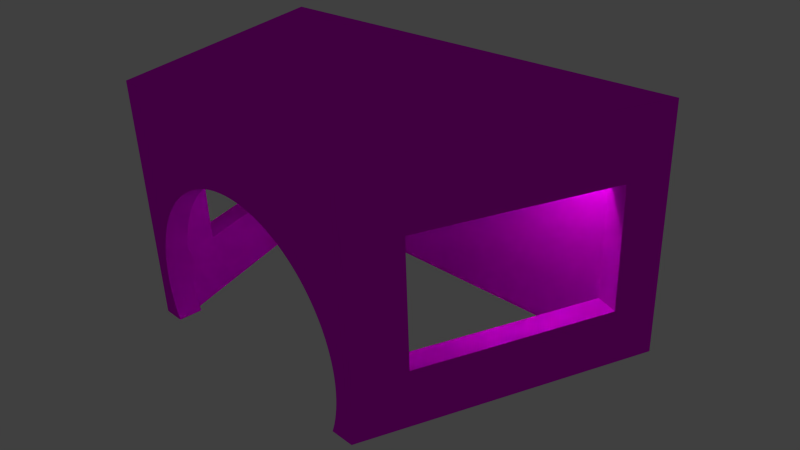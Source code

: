 # Source: shed.blend  (saved by Blender 2.71.0; exported with 4.5.12 LTS)
import bpy
from mathutils import Matrix  # noqa: F401  (used for matrix-valued properties, if any)

bpy.ops.wm.read_factory_settings(use_empty=True)
scene = bpy.context.scene
scene.name = 'Scene'

# ---- collections
col_collection_1 = bpy.data.collections.new('Collection 1'); scene.collection.children.link(col_collection_1)

# ---- images (referenced by path relative to the original .blend; pixels are not part of the script)
import os
ASSET_DIR = os.environ.get("B2B_ASSET_DIR", "")  # directory of the original .blend (textures are referenced by path, not embedded)
HERE = os.path.dirname(os.path.abspath(__file__))  # packed textures are extracted next to this script under _unpacked/

def load_image(name, relpath, width, height, colorspace="sRGB"):
    """Load a texture the original file referenced (path relative to the .blend, or extracted next to this script)."""
    p = next((c for c in (os.path.join(HERE, relpath), os.path.join(ASSET_DIR, relpath)) if relpath and os.path.exists(c)), "")
    if p:
        img = bpy.data.images.load(p, check_existing=True)
        img.name = name
    else:  # same state as the original file: an image datablock whose file is absent (Cycles renders it pink)
        img = bpy.data.images.new(name, width, height)
        img.source = "FILE"
        img.filepath = "//" + (relpath or name)
    img.colorspace_settings.name = colorspace
    return img
img_wall3_bmp = load_image('wall3.bmp', 'wall3.bmp', 1024, 1024, 'sRGB')

# ---- materials (node trees are filled in below, after node groups)
mat_material_001 = bpy.data.materials.new('Material.001')
mat_material_001.alpha_threshold = 0.0
mat_material_001.roughness = 0.5
mat_material_001.line_color = (0.0, 0.0, 0.0, 1.0)

# ---- material node trees
mat_material_001.use_nodes = True; mat_material_001.node_tree.nodes.clear()
_N = mat_material_001.node_tree.nodes; _L = mat_material_001.node_tree.links
n0 = _N.new('ShaderNodeOutputMaterial'); n0.name = 'Material Output'; n0.location = (300, 300)
n1 = _N.new('ShaderNodeBsdfDiffuse'); n1.name = 'Diffuse BSDF'; n1.location = (2, 403)
n2 = _N.new('ShaderNodeTexImage'); n2.name = 'Image Texture'; n2.location = (-180, 300)
n2.width = 140
n2.image = img_wall3_bmp
n3 = _N.new('ShaderNodeDisplacement'); n3.name = 'Displacement'; n3.location = (0, 0)
n3.inputs[1].default_value = 0.0
n3.inputs[2].default_value = 0.1
_L.new(n1.outputs[0], n0.inputs[0])
_L.new(n2.outputs[0], n1.inputs[0])
_L.new(n2.outputs[0], n3.inputs[0])
_L.new(n3.outputs[0], n0.inputs[2])
n0.is_active_output = True

# ---- world
world_world = bpy.data.worlds.new('World'); scene.world = world_world
world_world.color = (0.05088, 0.05088, 0.05088)
world_world.use_sun_shadow = False
world_world.sun_shadow_jitter_overblur = 0.0
world_world.cycles.sampling_method = 'MANUAL'
world_world.cycles.sample_map_resolution = 256

# ---- cameras
cam_camera = bpy.data.cameras.new('Camera')
cam_camera.clip_end = 100.0
cam_camera.lens = 35.0
cam_camera.sensor_width = 32.0
cam_camera.sensor_height = 18.0
cam_camera.ortho_scale = 7.314
cam_camera.dof.focus_distance = 0.0

# ---- lights
light_lamp = bpy.data.lights.new('Lamp', 'POINT')
light_lamp.transmission_factor = 0.0
light_lamp.cutoff_distance = 30.0
light_lamp.energy = 100.0
light_lamp.shadow_buffer_clip_start = 1.001
light_lamp.shadow_soft_size = 0.1
light_lamp.shadow_maximum_resolution = 0.006
light_lamp.use_absolute_resolution = True
light_lamp.cycles.use_multiple_importance_sampling = False

# ---- meshes
me_shed = bpy.data.meshes.new('Shed')
me_shed.from_pydata([(374.7, 440.2, 121.5), (327.7, 457.3, 121.5), (237.9, 64.28, 121.5), (190.9, 81.38, 121.5), (237.9, 64.28, 371.5), (190.9, 81.38, 371.5), (374.7, 440.2, 371.5), (327.7, 457.3, 371.5), (946.3, 444.4, 385.1), (993.3, 461.5, 385.1), (1084.0, 66.97, 385.1), (1131.0, 84.07, 385.1), (1084.0, 66.97, 135.1), (1131.0, 84.07, 135.1), (946.3, 444.4, 135.1), (993.3, 461.5, 135.1), (906.8, 513.8, 500.0), (906.8, 563.8, 500.0), (910.5, 513.8, 490.2), (910.8, 563.8, 489.3), (913.7, 513.8, 480.3), (914.3, 563.8, 478.4), (916.6, 513.8, 470.2), (917.3, 563.8, 467.4), (919.0, 513.8, 460.1), (919.8, 563.8, 456.3), (921.1, 513.8, 449.8), (921.9, 563.8, 445.1), (922.0, 511.2, 444.0), (922.9, 508.8, 438.3), (923.4, 563.8, 433.8), (923.6, 506.9, 432.4), (924.2, 505.3, 426.6), (924.5, 563.8, 422.4), (924.6, 504.0, 420.8), (925.1, 563.8, 411.0), (924.9, 503.1, 414.9), (925.1, 502.6, 409.1), (925.2, 563.8, 399.6), (925.2, 502.4, 403.2), (925.1, 502.6, 397.4), (924.9, 503.1, 391.5), (924.8, 563.8, 388.2), (924.6, 504.0, 385.7), (924.2, 505.3, 379.8), (923.9, 563.8, 376.8), (923.6, 506.9, 374.0), (922.5, 563.8, 365.5), (922.9, 508.8, 368.2), (922.0, 511.2, 362.4), (920.6, 563.8, 354.2), (921.1, 513.8, 356.6), (918.8, 513.8, 345.4), (918.2, 563.8, 343.0), (916.0, 513.8, 334.2), (915.4, 563.8, 332.0), (912.8, 513.8, 323.2), (912.1, 563.8, 321.1), (909.0, 513.8, 312.3), (908.3, 563.8, 310.3), (904.9, 513.8, 301.6), (904.0, 563.8, 299.7), (900.2, 513.8, 291.1), (899.3, 563.8, 289.3), (895.1, 513.8, 280.8), (894.2, 563.8, 279.1), (889.5, 513.8, 270.8), (888.6, 563.8, 269.2), (883.6, 513.8, 260.9), (882.6, 563.8, 259.5), (877.2, 513.8, 251.4), (876.2, 563.8, 250.0), (870.3, 513.8, 242.2), (869.4, 563.8, 240.9), (863.1, 513.8, 233.2), (862.1, 563.8, 232.0), (855.5, 513.8, 224.6), (854.6, 563.8, 223.5), (847.6, 513.8, 216.3), (846.6, 563.8, 215.3), (839.3, 513.8, 208.4), (838.3, 563.8, 207.5), (830.6, 513.8, 200.8), (829.7, 563.8, 200.0), (821.6, 513.8, 193.6), (820.7, 563.8, 192.9), (812.4, 513.8, 186.8), (811.5, 563.8, 186.2), (802.8, 513.8, 180.5), (802.0, 563.8, 179.9), (793.0, 513.8, 174.5), (792.2, 563.8, 174.1), (782.9, 513.8, 169.0), (782.2, 563.8, 168.6), (772.6, 513.8, 163.9), (771.9, 563.8, 163.6), (762.1, 513.8, 159.3), (761.4, 563.8, 159.0), (751.4, 513.8, 155.2), (750.8, 563.8, 154.9), (740.5, 513.8, 151.5), (740.0, 563.8, 151.3), (729.4, 513.8, 148.3), (729.0, 563.8, 148.1), (718.3, 513.8, 145.5), (717.9, 563.8, 145.4), (707.0, 513.8, 143.3), (706.7, 563.8, 143.2), (695.6, 513.8, 141.5), (695.4, 563.8, 141.5), (684.2, 513.8, 140.3), (684.1, 563.8, 140.3), (672.8, 513.8, 139.6), (672.7, 563.8, 139.5), (661.3, 513.8, 139.3), (661.3, 563.8, 139.3), (649.9, 563.8, 139.5), (649.8, 513.8, 139.6), (638.5, 563.8, 140.3), (638.3, 513.8, 140.3), (627.1, 563.8, 141.5), (626.9, 513.8, 141.5), (615.8, 563.8, 143.2), (615.5, 513.8, 143.3), (604.6, 563.8, 145.4), (604.3, 513.8, 145.5), (593.6, 563.8, 148.1), (593.1, 513.8, 148.3), (582.6, 563.8, 151.3), (582.1, 513.8, 151.5), (571.8, 563.8, 154.9), (571.2, 513.8, 155.2), (561.1, 563.8, 159.0), (560.5, 513.8, 159.3), (550.7, 563.8, 163.6), (550.0, 513.8, 163.9), (540.4, 563.8, 168.6), (539.6, 513.8, 169.0), (530.4, 563.8, 174.1), (529.6, 513.8, 174.5), (520.6, 563.8, 179.9), (519.7, 513.8, 180.5), (511.1, 563.8, 186.2), (510.2, 513.8, 186.8), (501.8, 563.8, 192.9), (500.9, 513.8, 193.6), (492.9, 563.8, 200.0), (491.9, 513.8, 200.8), (484.2, 563.8, 207.5), (483.3, 513.8, 208.4), (475.9, 563.8, 215.3), (475.0, 513.8, 216.3), (468.0, 563.8, 223.5), (467.0, 513.8, 224.6), (460.4, 563.8, 232.0), (459.4, 513.8, 233.2), (453.2, 563.8, 240.9), (452.2, 513.8, 242.2), (446.4, 563.8, 250.0), (445.4, 513.8, 251.4), (439.9, 563.8, 259.5), (439.0, 513.8, 260.9), (433.9, 563.8, 269.2), (433.0, 513.8, 270.8), (428.3, 563.8, 279.1), (427.5, 513.8, 280.8), (423.2, 563.8, 289.3), (422.3, 513.8, 291.1), (418.5, 563.8, 299.7), (417.7, 513.8, 301.6), (414.2, 563.8, 310.3), (413.5, 513.8, 312.3), (410.5, 563.8, 321.1), (409.8, 513.8, 323.2), (407.1, 563.8, 332.0), (406.5, 513.8, 334.2), (404.3, 563.8, 343.0), (403.8, 513.8, 345.4), (401.9, 563.8, 354.2), (401.5, 513.8, 356.6), (400.5, 511.2, 362.4), (400.1, 563.8, 365.5), (399.7, 508.8, 368.2), (398.7, 563.8, 376.8), (399.0, 506.9, 374.0), (398.4, 505.3, 379.8), (397.8, 563.8, 388.2), (397.9, 504.0, 385.7), (397.6, 503.1, 391.5), (397.4, 563.8, 399.6), (397.4, 502.6, 397.4), (397.3, 502.4, 403.2), (397.5, 563.8, 411.0), (397.4, 502.6, 409.1), (397.6, 503.1, 414.9), (398.0, 563.8, 422.4), (397.9, 504.0, 420.8), (398.4, 505.3, 426.6), (399.1, 563.8, 433.8), (399.0, 506.9, 432.4), (399.7, 508.8, 438.3), (400.7, 563.8, 445.1), (400.5, 511.2, 444.0), (401.5, 513.8, 449.8), (402.7, 563.8, 456.3), (403.5, 513.8, 460.1), (405.3, 563.8, 467.4), (406.0, 513.8, 470.2), (408.3, 563.8, 478.4), (408.8, 513.8, 480.3), (411.8, 563.8, 489.3), (412.1, 513.8, 490.2), (415.7, 563.8, 500.0), (415.7, 513.8, 500.0), (232.7, 50.0, 50.0), (232.7, 50.0, 500.0), (401.5, 513.8, 500.0), (401.5, 513.8, 50.0), (921.1, 513.8, 500.0), (921.1, 513.8, 50.0), (1090.0, 50.0, 500.0), (1090.0, 50.0, 50.0), (161.3, 0.0, 0.0), (161.3, 0.0, 500.0), (366.5, 563.8, 500.0), (366.5, 563.8, 0.0), (956.1, 563.8, 0.0), (956.1, 563.8, 500.0), (1161.0, 0.0, 500.0), (1161.0, 0.0, 0.0)], [], [(0, 1, 2), (2, 1, 3), (4, 2, 5), (5, 2, 3), (6, 4, 7), (7, 4, 5), (0, 6, 1), (1, 6, 7), (8, 9, 10), (10, 9, 11), (12, 10, 13), (13, 10, 11), (14, 12, 15), (15, 12, 13), (8, 14, 9), (9, 14, 15), (16, 17, 18), (18, 17, 19), (20, 19, 21), (22, 21, 23), (24, 23, 25), (26, 25, 27), (28, 27, 29), (28, 26, 27), (18, 19, 20), (20, 21, 22), (22, 23, 24), (24, 25, 26), (27, 30, 29), (29, 30, 31), (31, 30, 32), (32, 30, 33), (34, 33, 35), (36, 35, 37), (36, 34, 35), (32, 33, 34), (35, 38, 37), (37, 38, 39), (39, 38, 40), (40, 38, 41), (41, 38, 42), (43, 42, 44), (43, 41, 42), (42, 45, 44), (44, 45, 46), (46, 45, 47), (48, 47, 49), (48, 46, 47), (47, 50, 49), (49, 50, 51), (51, 50, 52), (52, 50, 53), (54, 53, 55), (56, 55, 57), (58, 57, 59), (60, 59, 61), (62, 61, 63), (64, 63, 65), (66, 65, 67), (68, 67, 69), (70, 69, 71), (72, 71, 73), (74, 73, 75), (76, 75, 77), (78, 77, 79), (80, 79, 81), (82, 81, 83), (84, 83, 85), (86, 85, 87), (88, 87, 89), (90, 89, 91), (92, 91, 93), (94, 93, 95), (96, 95, 97), (98, 97, 99), (100, 99, 101), (102, 101, 103), (104, 103, 105), (106, 105, 107), (108, 107, 109), (110, 109, 111), (112, 111, 113), (114, 113, 115), (116, 114, 115), (116, 117, 114), (116, 118, 117), (117, 118, 119), (119, 118, 120), (121, 120, 122), (123, 122, 124), (125, 124, 126), (127, 126, 128), (129, 128, 130), (131, 130, 132), (133, 132, 134), (135, 134, 136), (137, 136, 138), (139, 138, 140), (141, 140, 142), (143, 142, 144), (145, 144, 146), (147, 146, 148), (149, 148, 150), (151, 150, 152), (153, 152, 154), (155, 154, 156), (157, 156, 158), (159, 158, 160), (161, 160, 162), (163, 162, 164), (165, 164, 166), (167, 166, 168), (169, 168, 170), (171, 170, 172), (173, 172, 174), (175, 174, 176), (177, 176, 178), (179, 178, 180), (179, 177, 178), (52, 53, 54), (54, 55, 56), (56, 57, 58), (58, 59, 60), (60, 61, 62), (62, 63, 64), (64, 65, 66), (66, 67, 68), (68, 69, 70), (70, 71, 72), (72, 73, 74), (74, 75, 76), (76, 77, 78), (78, 79, 80), (80, 81, 82), (82, 83, 84), (84, 85, 86), (86, 87, 88), (88, 89, 90), (90, 91, 92), (92, 93, 94), (94, 95, 96), (96, 97, 98), (98, 99, 100), (100, 101, 102), (102, 103, 104), (104, 105, 106), (106, 107, 108), (108, 109, 110), (110, 111, 112), (112, 113, 114), (119, 120, 121), (121, 122, 123), (123, 124, 125), (125, 126, 127), (127, 128, 129), (129, 130, 131), (131, 132, 133), (133, 134, 135), (135, 136, 137), (137, 138, 139), (139, 140, 141), (141, 142, 143), (143, 144, 145), (145, 146, 147), (147, 148, 149), (149, 150, 151), (151, 152, 153), (153, 154, 155), (155, 156, 157), (157, 158, 159), (159, 160, 161), (161, 162, 163), (163, 164, 165), (165, 166, 167), (167, 168, 169), (169, 170, 171), (171, 172, 173), (173, 174, 175), (175, 176, 177), (178, 181, 180), (180, 181, 182), (182, 181, 183), (184, 183, 185), (184, 182, 183), (183, 186, 185), (185, 186, 187), (187, 186, 188), (188, 186, 189), (190, 189, 191), (190, 188, 189), (189, 192, 191), (191, 192, 193), (193, 192, 194), (194, 192, 195), (196, 195, 197), (196, 194, 195), (195, 198, 197), (197, 198, 199), (199, 198, 200), (200, 198, 201), (202, 201, 203), (202, 200, 201), (201, 204, 203), (203, 204, 205), (205, 204, 206), (207, 206, 208), (209, 208, 210), (211, 210, 212), (213, 211, 212), (205, 206, 207), (207, 208, 209), (209, 210, 211), (2, 214, 0), (2, 4, 214), (214, 4, 215), (215, 4, 6), (216, 6, 200), (202, 216, 200), (202, 203, 216), (0, 179, 6), (0, 217, 179), (0, 214, 217), (179, 180, 6), (6, 180, 182), (184, 6, 182), (184, 185, 6), (6, 185, 187), (188, 6, 187), (188, 190, 6), (6, 190, 191), (193, 6, 191), (193, 194, 6), (6, 194, 196), (197, 6, 196), (197, 199, 6), (6, 199, 200), (216, 215, 6), (203, 205, 216), (216, 205, 207), (209, 216, 207), (209, 211, 216), (216, 211, 213), (16, 18, 218), (218, 18, 20), (22, 218, 20), (22, 24, 218), (218, 24, 26), (51, 52, 219), (219, 52, 54), (56, 219, 54), (56, 58, 219), (219, 58, 60), (62, 219, 60), (62, 64, 219), (219, 64, 66), (68, 219, 66), (68, 70, 219), (219, 70, 72), (74, 219, 72), (74, 76, 219), (219, 76, 78), (80, 219, 78), (80, 82, 219), (219, 82, 84), (86, 219, 84), (86, 88, 219), (219, 88, 90), (92, 219, 90), (92, 94, 219), (219, 94, 96), (98, 219, 96), (98, 100, 219), (219, 100, 102), (104, 219, 102), (104, 106, 219), (219, 106, 108), (110, 219, 108), (110, 112, 219), (219, 112, 114), (217, 114, 117), (119, 217, 117), (119, 121, 217), (217, 121, 123), (125, 217, 123), (125, 127, 217), (217, 127, 129), (131, 217, 129), (131, 133, 217), (217, 133, 135), (137, 217, 135), (137, 139, 217), (217, 139, 141), (143, 217, 141), (143, 145, 217), (217, 145, 147), (149, 217, 147), (149, 151, 217), (217, 151, 153), (155, 217, 153), (155, 157, 217), (217, 157, 159), (161, 217, 159), (161, 163, 217), (217, 163, 165), (167, 217, 165), (167, 169, 217), (217, 169, 171), (173, 217, 171), (173, 175, 217), (217, 175, 177), (179, 217, 177), (219, 114, 217), (10, 220, 8), (10, 221, 220), (10, 12, 221), (221, 12, 14), (219, 14, 51), (219, 221, 14), (14, 8, 51), (51, 8, 49), (49, 8, 48), (48, 8, 46), (46, 8, 44), (44, 8, 43), (43, 8, 41), (41, 8, 40), (40, 8, 39), (39, 8, 37), (37, 8, 36), (36, 8, 34), (34, 8, 32), (32, 8, 31), (31, 8, 29), (29, 8, 28), (28, 8, 218), (26, 28, 218), (220, 218, 8), (220, 221, 215), (215, 221, 214), (214, 221, 217), (217, 221, 219), (5, 3, 222), (223, 5, 222), (223, 7, 5), (223, 224, 7), (7, 224, 225), (1, 225, 222), (3, 1, 222), (1, 7, 225), (212, 210, 224), (224, 210, 208), (206, 224, 208), (206, 204, 224), (224, 204, 201), (198, 224, 201), (198, 195, 224), (224, 195, 192), (189, 224, 192), (189, 186, 224), (224, 186, 183), (181, 224, 183), (181, 225, 224), (181, 178, 225), (225, 178, 176), (174, 225, 176), (174, 172, 225), (225, 172, 170), (168, 225, 170), (168, 166, 225), (225, 166, 164), (162, 225, 164), (162, 160, 225), (225, 160, 158), (156, 225, 158), (156, 154, 225), (225, 154, 152), (150, 225, 152), (150, 148, 225), (225, 148, 146), (144, 225, 146), (144, 142, 225), (225, 142, 140), (138, 225, 140), (138, 136, 225), (225, 136, 134), (132, 225, 134), (132, 130, 225), (225, 130, 128), (126, 225, 128), (126, 124, 225), (225, 124, 122), (120, 225, 122), (120, 118, 225), (225, 118, 116), (115, 225, 116), (115, 226, 225), (115, 113, 226), (226, 113, 111), (109, 226, 111), (109, 107, 226), (226, 107, 105), (103, 226, 105), (103, 101, 226), (226, 101, 99), (97, 226, 99), (97, 95, 226), (226, 95, 93), (91, 226, 93), (91, 89, 226), (226, 89, 87), (85, 226, 87), (85, 83, 226), (226, 83, 81), (79, 226, 81), (79, 77, 226), (226, 77, 75), (73, 226, 75), (73, 71, 226), (226, 71, 69), (67, 226, 69), (67, 65, 226), (226, 65, 63), (61, 226, 63), (61, 59, 226), (226, 59, 57), (55, 226, 57), (55, 53, 226), (226, 53, 50), (47, 226, 50), (47, 227, 226), (47, 45, 227), (227, 45, 42), (38, 227, 42), (38, 35, 227), (227, 35, 33), (30, 227, 33), (30, 27, 227), (227, 27, 25), (23, 227, 25), (23, 21, 227), (227, 21, 19), (17, 227, 19), (13, 11, 228), (229, 13, 228), (229, 15, 13), (229, 226, 15), (15, 226, 227), (9, 227, 228), (11, 9, 228), (9, 15, 227), (223, 222, 228), (228, 222, 229), (229, 222, 226), (226, 222, 225), (16, 218, 17), (17, 218, 227), (227, 218, 220), (228, 220, 215), (223, 215, 224), (223, 228, 215), (227, 220, 228), (215, 216, 224), (224, 216, 212), (212, 216, 213)])
_uv = me_shed.uv_layers.new(name='UVMap')
_uv.uv.foreach_set('vector', [0.3084, 0.7396, -18.49, 9.29, -54.41, -187.2, 0.7852, -0.199, 36.71, 196.3, -18.01, 8.352, 0.7852, 0.2814, 0.7852, -124.7, -18.01, 0.2814, 0.3913, 0.2814, 19.19, -124.7, 0.3913, -124.7, 0.3084, 0.7396, -54.41, -187.2, -18.49, 9.29, 0.7145, 0.2901, -35.21, -196.2, -54.01, -187.6, 0.3084, 0.2814, 0.3084, 125.3, -18.49, 0.2814, 0.7145, 0.2814, 19.51, 125.3, 0.7145, 125.3, 0.1603, -0.1399, 18.95, 8.411, 55.11, -188.9, 0.7089, 0.1475, -35.45, 197.4, 19.5, 8.698, 0.7089, 0.08707, 0.7089, 125.1, 19.5, 0.08707, 0.3028, 0.08707, -18.49, 125.1, 0.3028, 125.1, 0.1603, -0.1399, 55.11, -188.9, 18.95, 8.411, 0.5541, 0.4106, 36.71, -196.9, 55.5, -188.3, 0.1603, 0.08707, 0.1603, -124.9, 18.95, 0.08707, 0.5541, 0.08707, -18.24, -124.9, 0.5542, -124.9, 0.6534, 0.5367, 20.65, 0.5367, 0.6534, -4.361, 0.6534, 0.6393, 20.65, 5.537, 20.65, 0.1833, 0.6534, 0.6738, 20.65, 5.183, 20.65, -0.2505, 0.6534, 0.6479, 20.65, 4.749, 20.65, -0.7547, 0.6534, 0.5696, 20.65, 4.245, 20.65, -1.319, 0.6534, 0.4466, 20.65, 3.681, 20.65, -1.933, 0.3877, 0.5595, 21.45, 1.067, -0.537, -2.338, 0.3877, 0.5595, 1.453, 3.447, 21.45, 1.067, 0.6534, 0.6393, 20.65, 0.1833, 0.6534, -4.326, 0.6534, 0.6738, 20.65, -0.2505, 0.6534, -4.352, 0.6534, 0.6479, 20.65, -0.7547, 0.6534, -4.43, 0.6534, 0.5696, 20.65, -1.319, 0.6534, -4.553, 0.6534, 0.06729, 0.6534, -5.586, -21.34, -3.338, 0.263, 0.6624, 22.25, -1.586, -0.5202, -2.243, 0.2798, 0.7566, 23.05, 1.414, -0.3615, -2.156, 0.4385, -0.1563, 23.85, 3.414, 23.85, -2.267, 0.7393, -0.07503, 24.65, 0.7329, 24.65, -4.967, 0.3827, 0.001954, 24.65, -1.967, 0.1685, -2.924, 0.3827, 0.001954, 0.7393, 2.925, 24.65, -1.967, 0.4385, -0.1563, 23.85, -2.267, -0.06066, -3.075, 0.6534, 0.03343, 0.6534, -5.673, -23.83, -0.9239, 0.1686, 0.07605, 24.65, -4.673, 0.09718, -2.851, 0.09718, 0.1487, 24.65, -1.673, 0.1685, -2.779, 0.1686, 0.2214, 24.65, 1.327, 0.3826, -2.705, 0.3827, 0.2955, 24.65, 4.327, 24.65, -1.377, 0.7393, 0.3724, 24.65, 1.623, 1.238, -2.546, 0.7393, 0.3724, 0.3826, 3.295, 24.65, 1.623, 0.6534, 0.6235, 0.6534, -5.066, -22.76, -3.546, 0.4385, 0.4537, 23.85, -1.066, 1.08, -2.459, 0.2798, 0.5408, 23.05, 1.934, 23.05, -3.73, 0.263, 0.635, 22.25, -0.7302, 1.188, -2.262, 0.263, 0.635, -0.5202, 3.541, 22.25, -0.7302, 0.6534, 0.2698, 0.6534, -5.359, -20.41, -1.262, 0.3877, 0.7379, 21.45, -3.359, 1.453, -2.149, 0.6534, -0.1492, 20.65, -1.359, 0.6534, -5.781, 0.6534, 0.2192, 20.65, 4.641, 20.65, -0.9427, 0.6534, 0.6424, 20.65, 5.057, 20.65, -0.4698, 0.6534, 0.131, 20.65, 4.53, 20.65, -0.9302, 0.6534, 0.6955, 20.65, 5.07, 20.65, -0.3139, 0.6534, 0.3461, 20.65, 4.686, 20.65, -0.6106, 0.6534, 0.09299, 20.65, 4.389, 20.65, -0.8105, 0.6534, -0.05383, 20.65, 4.189, 20.65, -0.9039, 0.6534, -0.08464, 20.65, 4.096, 20.65, -0.8813, 0.6534, 0.01009, 20.65, 4.119, 20.65, -0.7332, 0.6534, 0.2397, 20.65, 4.267, 20.65, -0.4508, 0.6534, 0.6131, 20.65, 4.549, 20.65, -0.02507, 0.6534, 0.1393, 20.65, 3.975, 20.65, -0.4475, 0.6534, -0.1735, 20.65, 3.552, 20.65, -0.7099, 0.6534, 0.6831, 20.65, 4.29, 20.65, 0.1958, 0.5427, 0.5683, 3.475, 25.57, 0.1557, 25.57, 0.2824, 0.5683, 3.356, 25.57, -0.09582, 25.57, 0.6938, 0.5683, 3.904, 25.57, 0.3267, 25.57, 0.1836, 0.5683, 3.527, 25.57, -0.1701, 25.57, 0.3588, 0.5683, 3.83, 25.57, 0.0208, 25.57, 0.4266, 0.5683, 4.021, 25.57, 0.1064, 25.57, 0.3946, 0.5683, 4.106, 25.57, 0.09407, 25.57, 0.2704, 0.5683, 4.094, 25.57, -0.008687, 25.57, 0.06182, 0.5683, 3.991, 25.57, -0.1942, 25.57, 0.5768, 0.5683, 4.606, 25.57, 0.3454, 25.57, 0.2234, 0.5683, 4.345, 25.57, 0.01795, 25.57, 0.6101, 0.5683, 4.818, 25.57, 0.4317, 25.57, 0.145, 0.5683, 4.432, 25.57, -0.005245, 25.57, 0.4367, 0.5683, 4.795, 25.57, 0.3155, 25.57, 0.6937, 0.5683, 5.115, 25.57, 0.6022, 25.57, 0.1247, 0.5683, 4.602, 25.57, 0.06336, 25.57, 0.3382, 0.5683, 4.863, 25.57, 0.3075, 25.57, 0.5431, 0.5683, 5.107, 25.57, 0.5431, 25.57, 0.7786, 0.5683, 5.343, -24.43, 5.343, 0.5683, 0.7786, 0.5683, 0.7479, -24.43, 5.343, -24.43, 0.7786, 0.5683, -3.777, 0.5683, 0.7479, -24.43, 0.7479, 0.5683, -3.777, 25.57, -3.839, 0.5683, 0.1614, 0.5683, 0.2228, 25.57, -4.316, 25.57, 0.3924, 0.5683, 0.4839, 25.57, -4.029, 25.57, 0.6494, 0.5683, 0.7707, 25.57, -3.709, 25.57, 0.1411, 0.5683, 0.2914, 25.57, -4.146, 25.57, 0.4761, 0.5683, 0.6544, 25.57, -3.732, 25.57, 0.06267, 0.5683, 0.2682, 25.57, -4.059, 25.57, 0.5093, 0.5683, 0.7408, 25.57, -3.52, 25.57, 0.2243, 0.5683, 0.4803, 25.57, -3.705, 25.57, 0.0157, 0.5683, 0.2948, 25.57, -3.808, 25.57, 0.6915, 0.5683, 0.992, 25.57, -3.02, 25.57, 0.6595, 0.5683, 0.9797, 25.57, -2.935, 25.57, 0.7274, 0.5683, 1.065, 25.57, -2.744, 25.57, 0.1026, 0.5683, 0.4562, 25.57, -3.241, 25.57, 0.3923, 0.5683, 0.7594, 25.57, -2.818, 25.57, 0.8037, 0.5683, 1.182, 25.57, -2.27, 25.57, 0.5434, 0.5683, 0.9304, 25.57, -2.389, 25.57, 0.6534, 0.6831, 20.65, 0.1958, 20.65, 4.29, 0.6534, -0.1735, 20.65, -0.7099, 20.65, 3.552, 0.6534, 0.1393, 20.65, -0.4475, 20.65, 3.975, 0.6534, 0.6131, 20.65, -0.02507, 20.65, 4.549, 0.6534, 0.2397, 20.65, -0.4508, 20.65, 4.267, 0.6534, 0.01009, 20.65, -0.7332, 20.65, 4.119, 0.6534, -0.08464, 20.65, -0.8813, 20.65, 4.096, 0.6534, -0.05383, 20.65, -0.9039, 20.65, 4.189, 0.6534, 0.09299, 20.65, -0.8105, 20.65, 4.389, 0.6534, 0.3461, 20.65, -0.6106, 20.65, 4.686, 0.6534, 0.6955, 20.65, -0.3139, 20.65, 5.07, 0.6534, 0.131, 20.65, -0.9302, 20.65, 4.53, 0.6534, 0.6424, 20.65, -0.4698, 20.65, 5.057, 0.6534, 0.2192, 20.65, -0.9427, 20.65, 4.641, 0.6534, -0.1492, 20.65, -1.359, -0.4123, 2.738, 0.6534, -0.1492, 0.6534, -5.781, 20.65, -1.359, 0.6534, 0.2192, 20.65, -0.9427, 0.6534, -5.358, 0.6534, 0.6424, 20.65, -0.4698, 0.6534, -4.869, 0.6534, 0.131, 20.65, -0.9302, 0.6534, -5.305, 0.6534, 0.6955, 20.65, -0.3139, 0.6534, -4.654, 0.6534, 0.3461, 20.65, -0.6106, 0.6534, -4.907, 0.6534, 0.09299, 20.65, -0.8105, 0.6534, -5.054, 0.6534, -0.05383, 20.65, -0.9039, 0.6534, -5.085, 0.6534, -0.08464, 20.65, -0.8813, 0.6534, -4.99, 0.6534, 0.01009, 20.65, -0.7332, 0.6534, -4.76, 0.6534, 0.2397, 20.65, -0.4508, 0.6534, -4.387, 0.6534, 0.6131, 20.65, -0.02507, 0.6534, -3.861, 0.6534, 0.1393, 20.65, -0.4475, 0.6534, -4.173, 0.6534, -0.1735, 20.65, -0.7099, 0.6534, -4.317, 0.668, 0.5683, 0.2747, 25.57, -2.657, 0.5683, 0.5427, 0.5683, 0.1557, 25.57, -2.918, 0.5683, 0.2824, 0.5683, -0.09582, 25.57, -3.306, 0.5683, 0.6938, 0.5683, 0.3267, 25.57, -3.016, 0.5683, 0.1836, 0.5683, -0.1701, 25.57, -3.641, 0.5683, 0.3588, 0.5683, 0.0208, 25.57, -3.573, 0.5683, 0.4266, 0.5683, 0.1064, 25.57, -3.605, 0.5683, 0.3946, 0.5683, 0.09407, 25.57, -3.73, 0.5683, 0.2704, 0.5683, -0.008687, 25.57, -3.938, 0.5683, 0.06182, 0.5683, -0.1942, 25.57, -4.223, 0.5683, 0.5768, 0.5683, 0.3454, 25.57, -3.777, 0.5683, 0.2234, 0.5683, 0.01795, 25.57, -4.19, 0.5683, 0.6101, 0.5683, 0.4317, 25.57, -3.855, 0.5683, 0.145, 0.5683, -0.005245, 25.57, -4.363, 0.5683, 0.4367, 0.5683, 0.3155, 25.57, -4.106, 0.5683, 0.6937, 0.5683, 0.6022, 25.57, -3.875, 0.5683, 0.1247, 0.5683, 0.06336, 25.57, -4.462, 0.5683, 0.3382, 0.5683, 0.3075, 25.57, -4.257, 0.5683, 0.1614, 0.5683, -4.316, 25.57, -4.408, 0.5683, 0.3924, 0.5683, -4.029, 25.57, -4.151, 0.5683, 0.6494, 0.5683, -3.709, 25.57, -3.859, 0.5683, 0.1411, 0.5683, -4.146, 25.57, -4.324, 0.5683, 0.4761, 0.5683, -3.732, 25.57, -3.937, 0.5683, 0.06267, 0.5683, -4.059, 25.57, -4.291, 0.5683, 0.5093, 0.5683, -3.52, 25.57, -3.776, 0.5683, 0.2243, 0.5683, -3.705, 25.57, -3.984, 0.5683, 0.0157, 0.5683, -3.808, 25.57, -4.109, 0.5683, 0.6915, 0.5683, -3.02, 25.57, -3.34, 0.5683, 0.6595, 0.5683, -2.935, 25.57, -3.273, 0.5683, 0.7274, 0.5683, -2.744, 25.57, -3.097, 0.5683, 0.1026, 0.5683, -3.241, 25.57, -3.608, 0.5683, 0.3923, 0.5683, -2.818, 25.57, -3.196, 0.5683, 0.8037, 0.5683, -2.27, 25.57, -2.657, 0.5683, 0.5434, 0.5683, -2.389, 25.57, -2.782, 0.5683, 0.6534, 0.6831, 20.65, 4.29, 0.6534, 4.827, 0.6534, -0.1735, 20.65, 3.552, 0.6534, 4.139, 0.6534, 0.1393, 20.65, 3.975, 0.6534, 4.613, 0.6534, 0.6131, 20.65, 4.549, 0.6534, 5.24, 0.6534, 0.2397, 20.65, 4.267, 0.6534, 5.01, 0.6534, 0.01009, 20.65, 4.119, 0.6534, 4.915, 0.6534, -0.08464, 20.65, 4.096, 0.6534, 4.946, 0.6534, -0.05383, 20.65, 4.189, 0.6534, 5.093, 0.6534, 0.09299, 20.65, 4.389, 0.6534, 5.346, 0.6534, 0.3461, 20.65, 4.686, 0.6534, 5.695, 0.6534, 0.6955, 20.65, 5.07, 0.6534, 6.131, 0.6534, 0.131, 20.65, 4.53, 0.6534, 5.642, 0.6534, 0.6424, 20.65, 5.057, 0.6534, 6.219, 0.6534, 0.6406, 0.6534, 6.27, -20.41, 4.738, 0.3877, 0.7379, 21.45, 2.27, -0.537, 3.635, 0.263, 0.635, 22.25, -0.7302, 22.25, 4.934, 0.2798, 0.5408, 23.05, 1.934, -0.3615, 3.454, 0.2798, 0.5408, 1.063, -2.365, 23.05, 1.934, 0.6534, -0.06573, 0.6534, 5.623, -22.76, 1.454, 0.4385, 0.4537, 23.85, 4.623, -0.06066, 3.372, 0.7393, 0.3724, 24.65, 1.623, 0.3826, 3.295, 0.3827, 0.2955, 24.65, -1.377, 24.65, 4.327, 0.1686, 0.2214, 24.65, 1.327, 0.09718, 3.149, 0.1686, 0.2214, 0.3826, -2.705, 24.65, 1.327, 0.6534, 0.3268, 0.6534, 6.033, -23.9, 2.149, 0.09718, 0.1487, 24.65, 4.033, 0.1685, 3.076, 0.1686, 0.07605, 24.65, 1.033, 0.3826, 3.002, 0.3827, 0.001954, 24.65, -1.967, 24.65, 3.733, 0.7393, -0.07503, 24.65, 0.7329, 1.238, 2.844, 0.7393, -0.07503, 0.3826, -2.998, 24.65, 0.7329, 0.6534, 0.7329, 0.6534, 6.414, -22.76, 2.844, 0.4385, -0.1563, 23.85, 3.414, 1.08, 2.757, 0.2798, 0.7566, 23.05, 1.414, 1.063, 3.662, 0.263, 0.6624, 22.25, -1.586, 22.25, 4.067, 0.3877, 0.5595, 21.45, 1.067, 1.453, 3.447, 0.3877, 0.5595, -0.537, -2.338, 21.45, 1.067, 0.6534, 0.06729, 0.6534, 5.681, -19.35, 2.447, 0.6534, 0.4466, 20.65, 3.681, 0.6534, 5.57, 0.6534, 0.5696, 20.65, -1.319, 20.65, 4.245, 0.6534, 0.6479, 20.65, -0.7547, 20.65, 4.749, 0.6534, 0.6738, 20.65, -0.2505, 20.65, 5.183, 0.6534, 0.6393, 20.65, 0.1833, 20.65, 5.537, 0.6534, 0.5367, 0.6534, -4.361, 20.65, 0.5367, 0.6534, 0.5696, 20.65, 4.245, 0.6534, 5.648, 0.6534, 0.6479, 20.65, 4.749, 0.6534, 5.674, 0.6534, 0.6738, 20.65, 5.183, 0.6534, 5.639, 0.03956, 0.2814, -5.673, -35.46, 150.4, 0.2814, 0.03956, 0.2814, 0.03956, 125.3, -5.673, -35.46, 0.7272, 0.5367, 6.44, 161.3, 0.7272, 225.5, 0.7272, 0.5367, 6.44, -63.72, 156.8, -63.72, 0.6534, 0.5367, -28.81, -63.72, -1.337, -30.34, 0.3877, 0.5595, 1.453, 28.54, -0.537, -2.338, 0.3877, 0.5595, 1.453, 3.447, 1.453, 28.54, 0.7904, 0.2814, 30.25, 117.9, 0.7904, 125.3, 0.7904, 0.2814, 30.25, -35.46, 30.25, 117.9, 0.7904, 0.2814, -155.3, -35.46, 30.25, -35.46, 0.6534, -0.1492, -0.4123, 2.738, -28.81, 7.281, 0.7904, 0.2814, 29.19, -4.262, 28.26, -1.365, 0.2798, 0.5408, -26.41, -0.7186, 1.063, -2.365, 0.2798, 0.5408, -0.3615, 3.454, -26.41, -0.7186, 0.7904, 0.2814, 26.84, 4.454, 26.34, 7.372, 0.3827, 0.2955, -24.81, -9.719, 0.7393, -2.628, 0.3827, 0.2955, 0.1685, 3.221, -24.81, -9.719, 0.7904, 0.2814, 25.77, 13.22, 25.7, 16.15, 0.1686, 0.07605, -24.81, -18.72, 0.09718, -2.851, 0.1686, 0.07605, 0.3826, 3.002, -24.81, -18.72, 0.7904, 0.2814, 25.98, 22.0, 26.34, 24.92, 0.4385, -0.1563, -25.61, -27.72, -0.06066, -3.075, 0.4385, -0.1563, 1.08, 2.757, -25.61, -27.72, 0.7904, 0.2814, 27.48, 30.76, 28.26, 33.66, 0.6534, 0.5367, -184.9, 0.5367, -28.81, -63.72, 0.632, 0.4466, 1.451, 5.57, 0.632, 25.54, 0.632, 0.5367, 1.451, -19.43, 2.432, -14.35, 0.3727, 0.6738, -2.568, 10.54, -0.7681, -4.352, 0.3727, 0.6738, 1.672, 5.639, -2.568, 10.54, 0.632, 0.5367, 4.872, -4.361, 6.327, 0.5367, 0.3591, 0.5367, 1.814, -4.361, 6.054, 0.5367, 0.4541, 0.5367, -3.786, -4.361, -2.487, -9.326, 0.2542, 0.6479, 2.054, 15.54, -0.8866, 5.674, 0.2542, 0.6479, 1.235, -4.43, 2.054, 15.54, 0.4541, 0.5367, -0.3651, -19.43, 0.4541, -24.55, 0.4541, -0.1492, -0.4557, -5.781, 0.4541, -153.5, 0.4541, 0.5367, -0.4557, 148.2, -1.561, 142.6, 0.3412, 0.131, 3.654, -136.5, 1.639, 5.642, 0.3412, 0.131, -1.148, -5.305, 3.654, -136.5, 0.4541, 0.5367, -4.348, 131.7, -6.024, 126.3, 0.1142, 0.09299, 8.454, -120.5, 1.976, 5.346, 0.1142, 0.09299, -1.928, -5.054, 8.454, -120.5, 0.4541, 0.5367, -9.928, 115.9, -12.15, 110.9, 0.659, 0.01009, 15.65, -105.5, 3.052, 4.915, 0.659, 0.01009, -1.902, -4.76, 15.65, -105.5, 0.4541, 0.5367, -17.1, 101.2, -19.83, 96.61, 0.4887, 0.1393, 23.65, -91.46, 3.372, 4.613, 0.4887, 0.1393, -2.548, -4.173, 23.65, -91.46, 0.4541, 0.5367, -25.75, 87.83, -28.93, 83.68, 0.5427, 0.7169, 33.25, -78.46, 3.868, 4.683, 0.5427, 0.7169, -2.918, -3.065, 33.25, -78.46, 0.4541, 0.5367, -35.72, 75.94, -39.31, 72.35, 0.1836, -0.0455, 43.65, -68.46, 3.894, 3.346, 0.1836, -0.0455, -3.641, -3.231, 43.65, -68.46, 0.4541, 0.5367, -46.84, 65.77, -50.77, 62.79, 0.3946, 0.03558, 55.65, -59.46, 4.427, 2.794, 0.3946, 0.03558, -3.73, -2.501, 55.65, -59.46, 0.4541, 0.5367, -58.93, 57.5, -63.14, 55.19, 0.5768, 0.1121, 68.45, -52.46, 4.862, 2.19, 0.5768, 0.1121, -3.777, -1.731, 68.45, -52.46, 0.4541, 0.5367, -71.78, 51.27, -76.19, 49.66, 0.145, 0.3019, 81.25, -47.46, 4.61, 1.665, 0.145, 0.3019, -4.363, -0.8166, 81.25, -47.46, 0.4541, 0.5367, -85.16, 47.18, -89.71, 46.31, 0.1247, 0.6871, 94.85, -44.46, 4.694, 1.311, 0.1247, 0.6871, -4.462, 0.3121, 94.85, -44.46, 0.4541, 0.5367, -98.86, 45.31, -103.5, 45.19, 0.632, 0.5367, 104.5, 45.19, 99.95, 45.31, 0.1614, 0.6871, -94.57, -44.46, 4.748, 0.3121, 0.1614, 0.6871, -4.408, 1.311, -94.57, -44.46, 0.632, 0.5367, 90.79, 46.31, 86.25, 47.18, 0.1411, 0.3019, -80.97, -47.46, 4.649, -0.8166, 0.1411, 0.3019, -4.324, 1.665, -80.97, -47.46, 0.632, 0.5367, 77.28, 49.66, 72.86, 51.27, 0.5093, 0.1121, -67.37, -52.46, 4.863, -1.731, 0.5093, 0.1121, -3.776, 2.19, -67.37, -52.46, 0.632, 0.5367, 64.22, 55.19, 60.02, 57.5, 0.6915, 0.03558, -54.57, -59.46, 4.816, -2.501, 0.6915, 0.03558, -3.34, 2.794, -54.57, -59.46, 0.632, 0.5367, 51.86, 62.79, 47.93, 65.77, 0.1026, -0.0455, -43.37, -68.46, 3.927, -3.231, 0.1026, -0.0455, -3.608, 3.346, -43.37, -68.46, 0.632, 0.5367, 40.39, 72.35, 36.8, 75.94, 0.5434, 0.7169, -32.17, -78.46, 4.004, -3.065, 0.5434, 0.7169, -2.782, 4.683, -32.17, -78.46, 0.632, 0.5367, 30.02, 83.68, 26.83, 87.83, 0.5974, 0.1393, -22.57, -91.46, 3.634, -4.173, 0.5974, 0.1393, -2.286, 4.613, -22.57, -91.46, 0.632, 0.5367, 20.91, 96.61, 18.19, 101.2, 0.4272, 0.01009, -14.57, -105.5, 2.989, -4.76, 0.4272, 0.01009, -1.966, 4.915, -14.57, -105.5, 0.632, 0.5367, 13.23, 110.9, 11.01, 115.9, 0.1719, 0.09299, -8.168, -120.5, 2.214, -5.054, 0.1719, 0.09299, -1.69, 5.346, -8.168, -120.5, 0.632, 0.5367, 7.11, 126.3, 5.434, 131.7, 0.745, 0.131, -2.568, -136.5, 2.234, -5.305, 0.745, 0.131, -0.5532, 5.642, -2.568, -136.5, 0.632, 0.5367, 2.647, 142.6, 1.542, 148.2, 0.632, -0.1492, 0.632, -153.5, 1.542, -5.781, 0.4541, 0.5367, -103.5, 45.19, -207.4, 0.5367, 0.3167, 0.08707, -6.473, 57.54, 151.3, 0.08707, 0.3167, 0.08707, -6.473, -167.5, -6.473, 57.54, 0.3167, 0.08707, 0.3167, -124.9, -6.473, -167.5, 0.7272, 0.5367, 7.517, 43.09, 158.5, 43.09, 0.6534, 0.5367, -27.11, 43.09, 0.6534, 153.9, 0.6534, 0.5367, -184.9, 0.5367, -27.11, 43.09, 0.08682, 0.08707, 0.08681, 125.1, 27.85, 110.9, 0.6534, -0.1492, -27.11, 14.09, -0.4123, 2.738, 0.3877, 0.7379, -26.31, 12.09, -0.537, 3.635, 0.263, 0.635, -25.51, 9.087, -0.5202, 3.541, 0.2798, 0.5408, -24.71, 6.087, -0.3615, 3.454, 0.4385, 0.4537, -23.91, 3.087, -0.06066, 3.372, 0.7393, 0.3724, -23.11, 0.08707, 0.3826, 3.295, 0.3827, 0.2955, -23.11, -2.913, 0.1685, 3.221, 0.1686, 0.2214, -23.11, -5.913, 0.09718, 3.149, 0.09718, 0.1487, -23.11, -8.913, 0.1685, 3.076, 0.1686, 0.07605, -23.11, -11.91, 0.3826, 3.002, 0.3827, 0.001954, -23.11, -14.91, 0.7393, 2.925, 0.7393, -0.07503, -23.11, -17.91, 1.238, 2.844, 0.4385, -0.1563, -23.91, -20.91, 1.08, 2.757, 0.2798, 0.7566, -24.71, -22.91, 1.063, 3.662, 0.263, 0.6624, -25.51, -25.91, 1.188, 3.56, 0.3877, 0.5595, -26.31, -28.91, 1.453, 28.54, 0.6534, 0.4466, -0.4123, -2.44, 0.6534, 25.54, 0.7272, 0.5367, 186.3, 0.5367, 158.5, -56.91, 0.7801, 0.5367, 0.7801, -224.5, -342.1, 0.5367, 0.306, 0.5367, 343.2, -224.5, 0.306, -224.5, 0.306, 0.6605, 343.2, 0.6605, 67.83, 232.6, 0.632, 0.5683, 276.0, -231.3, 208.5, 0.5683, 0.48, 0.2814, 0.48, -124.7, -32.07, -185.5, 0.7272, 0.5367, 33.28, -63.72, 0.7272, -249.5, 0.7272, 0.5367, 183.6, -63.72, 33.28, -63.72, 0.7272, 0.5367, 226.3, 0.5367, 183.6, -63.72, 0.4308, 0.2814, 43.05, 64.54, 43.05, -185.5, 0.4308, 0.2814, 43.05, -60.46, -182.5, -60.46, 0.48, 0.2814, 150.8, 0.2814, -32.07, -60.46, 0.4308, 0.2814, 0.4308, 125.3, 43.05, -60.46, 0.727, 0.5367, -0.8548, -4.817, -18.97, 0.5367, 0.2279, 0.5367, 18.35, -4.817, 16.95, -10.25, 0.544, 0.2453, -14.97, 16.54, 1.75, 5.749, 0.544, 0.2453, -0.4704, -5.319, -14.97, 16.54, 0.2279, 0.5367, 14.73, -21.32, 13.91, -26.93, 0.4825, 0.4143, -12.57, 33.54, 1.109, 6.067, 0.4825, 0.4143, 0.05252, -5.267, -12.57, 33.54, 0.2279, 0.5367, 12.85, -38.27, 12.62, -43.97, 0.5838, 0.3268, -11.77, 50.54, 0.6195, 6.033, 0.5838, 0.3268, 0.7455, -5.377, -11.77, 50.54, 0.2279, 0.5367, 12.75, -55.38, 13.1, -61.07, 0.05965, 0.2698, -13.37, 67.54, -0.4956, 5.934, 0.05965, 0.2698, -13.37, -182.5, -13.37, 67.54, 0.05965, 0.2698, 0.8104, -5.359, -13.37, -182.5, 0.2279, 0.5367, 14.41, 177.6, 15.36, 172.1, 0.492, 0.5302, -15.77, -165.5, -0.6449, 6.057, 0.492, 0.5302, 1.819, -4.93, -15.77, -165.5, 0.2279, 0.5367, 17.82, 161.1, 19.33, 155.7, 0.2333, 0.3894, -20.57, -149.5, -1.466, 5.686, 0.2333, 0.3894, 2.114, -4.811, -20.57, -149.5, 0.2279, 0.5367, 22.91, 145.2, 24.97, 140.1, 0.8071, 0.1187, -26.17, -134.5, -1.426, 5.096, 0.8071, 0.1187, 3.211, -4.733, -26.17, -134.5, 0.2279, 0.5367, 29.61, 130.3, 32.18, 125.5, 0.5096, -0.02507, -34.17, -120.5, -2.22, 4.549, 0.5096, -0.02507, 3.395, -4.448, -34.17, -120.5, 0.2279, 0.5367, 37.8, 116.6, 40.83, 112.3, 0.01138, 0.1958, -43.77, -107.5, -3.169, 4.29, 0.01138, 0.1958, 3.33, -3.723, -43.77, -107.5, 0.2279, 0.5367, 47.33, 104.3, 50.78, 100.5, 0.7594, -0.003951, -53.37, -96.46, -2.818, 3.542, 0.7594, -0.003951, 4.456, -3.353, -53.37, -96.46, 0.2279, 0.5367, 58.06, 93.65, 61.87, 90.5, 0.1797, 0.5641, -65.37, -86.46, -3.735, 3.501, 0.1797, 0.5641, 4.192, -2.159, -65.37, -86.46, 0.2279, 0.5367, 69.79, 84.84, 73.89, 82.34, 0.4803, 0.05843, -77.37, -79.46, -3.705, 2.338, 0.4803, 0.05843, 4.741, -1.993, -77.37, -79.46, 0.2279, 0.5367, 82.34, 78.01, 86.67, 76.19, 0.6544, 0.6053, -90.17, -73.46, -3.732, 2.189, 0.6544, 0.6053, 5.091, -0.7395, -90.17, -73.46, 0.2279, 0.5367, 95.49, 73.26, 99.97, 72.16, 0.4839, 0.2963, -103.8, -70.46, -4.029, 1.157, 0.4839, 0.2963, 5.023, -0.3196, -103.8, -70.46, 0.2279, 0.5367, 109.0, 70.68, 113.6, 70.31, 0.5431, 0.187, -117.4, -69.46, -4.021, 0.3104, 0.5431, 0.187, 118.5, -69.46, -117.4, -69.46, 0.5431, 0.187, 5.107, 0.3104, 118.5, -69.46, 0.05823, 0.5367, -113.3, 70.31, -108.7, 70.68, 0.6022, 0.2963, 104.9, -70.46, -3.937, -0.3196, 0.6022, 0.2963, 5.115, 1.157, 104.9, -70.46, 0.05823, 0.5367, -99.68, 72.16, -95.21, 73.26, 0.4317, 0.6053, 91.26, -73.46, -4.005, -0.7395, 0.4317, 0.6053, 4.818, 2.189, 91.26, -73.46, 0.05823, 0.5367, -86.38, 76.19, -82.05, 78.01, 0.6058, 0.05843, 78.46, -79.46, -3.655, -1.993, 0.6058, 0.05843, 4.791, 2.338, 78.46, -79.46, 0.05823, 0.5367, -73.61, 82.34, -69.51, 84.84, 0.1064, 0.5641, 65.66, -86.46, -3.906, -2.159, 0.1064, 0.5641, 4.021, 3.501, 65.66, -86.46, 0.05823, 0.5367, -61.58, 90.5, -57.77, 93.65, 0.3267, -0.003951, 54.46, -96.46, -3.37, -3.353, 0.3267, -0.003951, 3.904, 3.542, 54.46, -96.46, 0.05823, 0.5367, -50.5, 100.5, -47.04, 104.3, 0.2747, 0.1958, 44.06, -107.5, -3.044, -3.723, 0.2747, 0.1958, 3.455, 4.29, 44.06, -107.5, 0.05823, 0.5367, -40.54, 112.3, -37.51, 116.6, 0.5765, -0.02507, 35.26, -120.5, -2.309, -4.448, 0.5765, -0.02507, 3.306, 4.549, 35.26, -120.5, 0.05823, 0.5367, -31.89, 125.5, -29.32, 130.3, 0.2791, 0.1187, 27.26, -134.5, -2.124, -4.733, 0.2791, 0.1187, 2.513, 5.096, 27.26, -134.5, 0.05823, 0.5367, -24.69, 140.1, -22.63, 145.2, 0.05283, 0.3894, 20.86, -149.5, -1.828, -4.811, 0.05283, 0.3894, 1.752, 5.686, 20.86, -149.5, 0.05823, 0.5367, -19.05, 155.7, -17.53, 161.1, 0.5941, 0.5302, 16.86, -165.5, -0.733, -4.93, 0.5941, 0.5302, 1.731, 6.057, 16.86, -165.5, 0.05823, 0.5367, -15.07, 172.1, -14.12, 177.6, 0.2265, 0.2698, 13.66, -182.5, -0.5242, -5.359, 0.2265, 0.2698, 13.66, 67.54, 13.66, -182.5, 0.2265, 0.2698, 0.7818, 5.934, 13.66, 67.54, 0.05823, 0.5367, -12.82, -61.07, -12.46, -55.38, 0.5023, 0.3268, 12.86, 50.54, 0.3406, -5.377, 0.5023, 0.3268, 0.4667, 6.033, 12.86, 50.54, 0.05823, 0.5367, -12.33, -43.97, -12.57, -38.27, 0.6036, 0.4143, 13.66, 33.54, 1.034, -5.267, 0.6036, 0.4143, -0.02243, 6.067, 13.66, 33.54, 0.05823, 0.5367, -13.62, -26.93, -14.44, -21.32, 0.5421, 0.2453, 16.06, 16.54, 1.557, -5.319, 0.5421, 0.2453, -0.6638, 5.749, 16.06, 16.54, 0.05823, 0.5367, -16.66, -10.25, -18.06, -4.817, 0.3591, 0.5367, 20.06, 0.5367, 1.941, -4.817, 0.7571, 0.08707, 0.7571, 125.1, -32.87, 182.5, 0.7272, 0.5367, 34.36, 68.09, 0.7272, 250.5, 0.7272, 0.5367, 185.3, 68.09, 34.36, 68.09, 0.7272, 0.5367, 226.3, 0.5367, 185.3, 68.09, 0.5272, 0.08707, 41.45, -67.46, 41.45, 182.5, 0.5272, 0.08707, 41.45, 57.54, -184.1, 57.54, 0.7571, 0.08707, 151.7, 0.08707, -32.87, 57.54, 0.5272, 0.08707, 0.5272, -124.9, 41.45, 57.54, 0.5431, 0.5367, 0.5431, -249.5, 400.5, 0.5367, 0.5431, 0.5367, -399.5, -249.5, 0.543, -249.5, 0.5431, 0.6605, -399.5, 0.6605, -81.54, 282.6, 0.05823, 0.5683, -317.9, -281.3, -235.8, 0.5683, 0.3591, 0.5683, 6.054, 0.5683, 0.3591, 25.57, 0.3591, 0.5683, 6.054, -24.43, 20.06, 0.5683, 0.05823, 0.5683, -13.95, -24.43, 53.58, -256.3, 0.5431, 0.6605, -28.02, 25.66, -370.9, 25.66, 0.5431, 0.6605, 29.11, 25.66, 82.63, 282.6, 0.5431, 0.6605, 400.5, 0.6605, 29.11, 25.66, 0.05823, 0.5683, 53.58, -256.3, 82.14, -281.3, 0.306, 0.6605, 67.83, 232.6, 53.83, 257.6, 0.2279, 0.5683, 14.23, -24.43, 19.93, 0.5683, 0.727, 0.5683, -4.968, -24.43, 0.727, -24.43])
me_shed.materials.append(mat_material_001)
me_shed.use_remesh_preserve_volume = False
me_shed.use_remesh_preserve_attributes = False
me_shed.use_mirror_vertex_groups = False
me_shed.update()

# ---- objects
ob_shed = bpy.data.objects.new('Shed', me_shed)
ob_lamp = bpy.data.objects.new('Lamp', light_lamp)
ob_camera = bpy.data.objects.new('Camera', cam_camera)

# ---- transforms, parenting, visibility, modifiers, constraints
ob_shed.location = (-8.933, 2.8, 6.552)
ob_shed.rotation_euler = (-3.116, -6.289, 0.00214)
ob_shed.scale = (0.01286, 0.01286, 0.01286)
ob_shed.lineart.crease_threshold = 0.0
ob_lamp.location = (4.076, 1.005, 5.904)
ob_lamp.rotation_euler = (0.6503, 0.05522, 1.866)
ob_lamp.lock_rotations_4d = False
ob_lamp.empty_display_type = 'ARROWS'
ob_lamp.color = (0.0, 0.0, 0.0, 0.0)
ob_lamp.lineart.crease_threshold = 0.0
ob_camera.location = (14.8, -13.39, 12.46)
ob_camera.rotation_euler = (1.109, 0.01082, 0.8149)
ob_camera.lock_rotations_4d = False
ob_camera.empty_display_type = 'ARROWS'
ob_camera.color = (0.0, 0.0, 0.0, 0.0)
ob_camera.display_type = 'WIRE'
ob_camera.lineart.crease_threshold = 0.0

# ---- collection membership
col_collection_1.objects.link(ob_shed)
col_collection_1.objects.link(ob_lamp)
col_collection_1.objects.link(ob_camera)

# ---- scene / render settings (as saved in the file)
scene.camera = ob_camera
scene.frame_start = 1; scene.frame_end = 250; scene.frame_set(1)
scene.render.engine = 'CYCLES'
scene.render.resolution_percentage = 50
scene.render.dither_intensity = 0.0
scene.cycles.use_denoising = False
scene.cycles.samples = 10
scene.cycles.sampling_pattern = 'TABULATED_SOBOL'
scene.cycles.light_sampling_threshold = 0.0
scene.cycles.use_adaptive_sampling = False
scene.cycles.use_light_tree = False
scene.cycles.blur_glossy = 0.0
scene.cycles.volume_bounces = 1
scene.cycles.pixel_filter_type = 'GAUSSIAN'
scene.cycles.sample_clamp_indirect = 0.0
scene.view_settings.view_transform = 'Standard'
bpy.context.view_layer.update()
